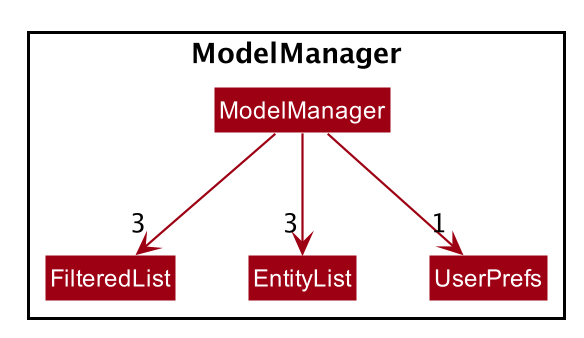

The diagram above was rendered by PlantUML. Its source (embedded in the PNG):
@startuml








skinparam BackgroundColor #FFFFFFF

skinparam Shadowing false

skinparam Class {
    FontColor #FFFFFF
    BorderThickness 1
    BorderColor #FFFFFF
    StereotypeFontColor #FFFFFF
    FontName Arial
}

skinparam Actor {
    BorderColor #000000
    Color #000000
    FontName Arial
}

skinparam Sequence {
    MessageAlign center
    BoxFontSize 15
    BoxPadding 0
    BoxFontColor #FFFFFF
    FontName Arial
}

skinparam Participant {
    FontColor #FFFFFFF
    Padding 20
}

skinparam MinClassWidth 50
skinparam ParticipantPadding 10
skinparam Shadowing false
skinparam DefaultTextAlignment center
skinparam packageStyle Rectangle

hide footbox
hide members
hide circle
skinparam arrowThickness 1.1
skinparam arrowColor #9D0012
skinparam classBackgroundColor #9D0012


Package ModelManager {
    class ModelManager
    class FilteredList
    class EntityList
    class UserPrefs

    ModelManager -down-> "3" FilteredList
    ModelManager -down-> "1" UserPrefs
    ModelManager -down-> "3" EntityList
}

@enduml